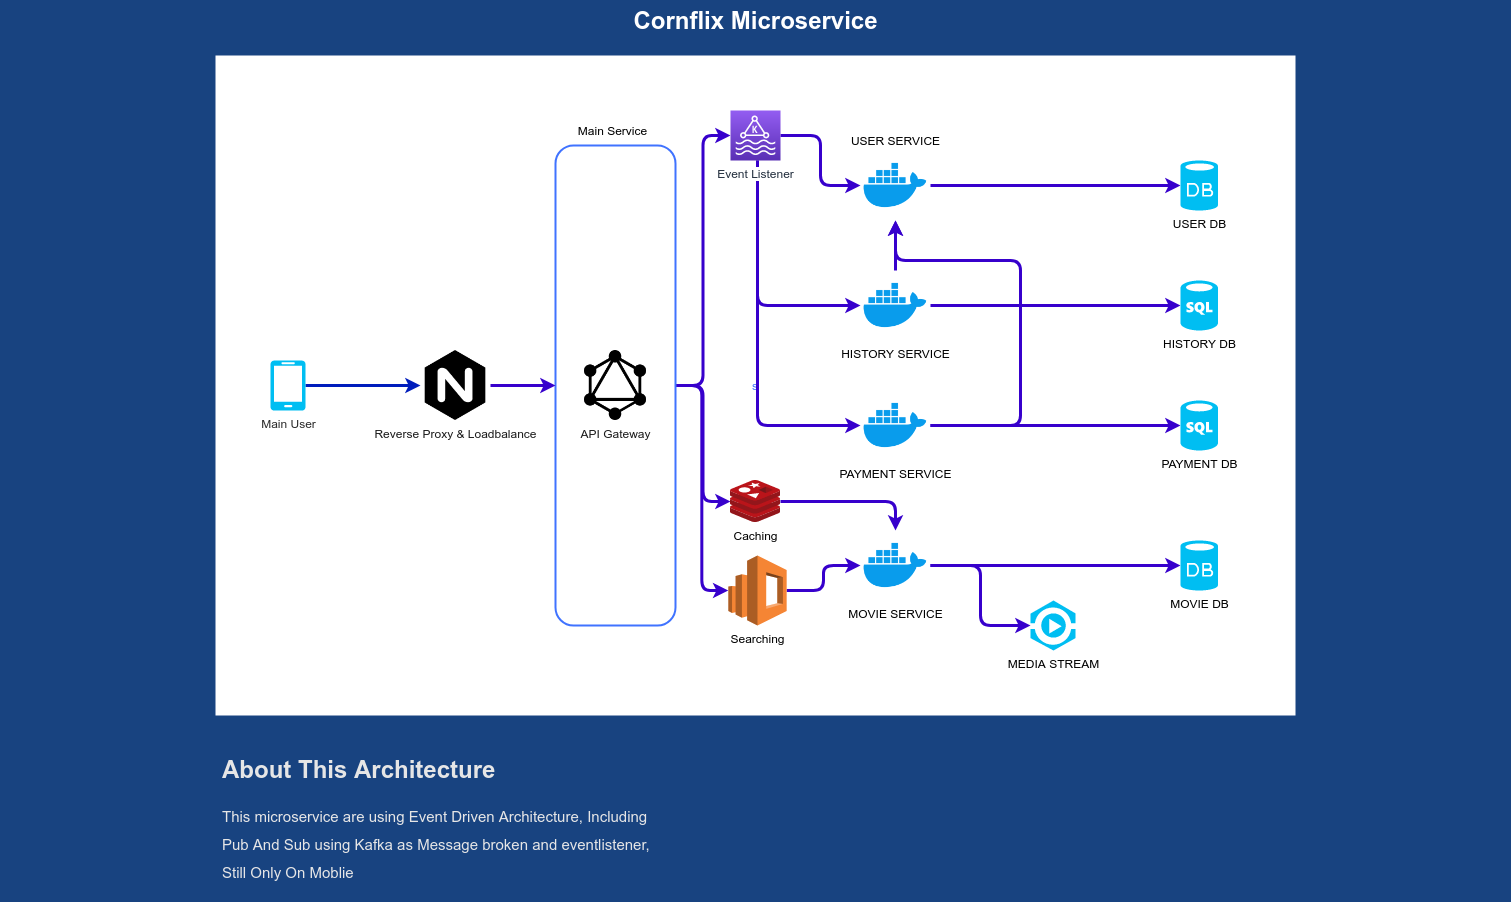

The diagram above was exported from draw.io. Its source (the exported page's mxGraphModel, read from the mxfile embedded in the PNG):
<mxGraphModel dx="1447" dy="767" grid="1" gridSize="10" guides="1" tooltips="1" connect="1" arrows="1" fold="1" page="1" pageScale="1.5" pageWidth="1169" pageHeight="826" background="#184380" math="0" shadow="0">
  <root>
    <mxCell id="0" style=";html=1;" />
    <mxCell id="1" style=";html=1;" parent="0" />
    <mxCell id="23046e2b9bb16c14-113" value="Cornflix Microservice" style="text;strokeColor=none;fillColor=none;html=1;fontSize=24;fontStyle=1;verticalAlign=middle;align=center;shadow=0;fontColor=#FFFFFF;rounded=1;" parent="1" vertex="1">
      <mxGeometry x="120" y="40" width="1510" height="40" as="geometry" />
    </mxCell>
    <mxCell id="uDrbmgUzQRw74868jUo0-8" value="s" style="rounded=0;whiteSpace=wrap;html=1;fontColor=#4073FF;strokeColor=none;" parent="1" vertex="1">
      <mxGeometry x="335" y="95" width="1080" height="660" as="geometry" />
    </mxCell>
    <mxCell id="uDrbmgUzQRw74868jUo0-11" value="&lt;h1&gt;About This Architecture&lt;/h1&gt;&lt;h1&gt;&lt;span style=&quot;font-weight: normal&quot;&gt;&lt;font style=&quot;font-size: 15px&quot;&gt;This microservice are using Event Driven Architecture, Including Pub And Sub using Kafka as Message broken and eventlistener, Still Only On Moblie&lt;/font&gt;&lt;/span&gt;&lt;br&gt;&lt;/h1&gt;" style="text;html=1;strokeColor=none;spacing=5;spacingTop=-20;whiteSpace=wrap;overflow=hidden;rounded=0;fontColor=#E6E6E6;" parent="1" vertex="1">
      <mxGeometry x="337" y="790" width="463" height="150" as="geometry" />
    </mxCell>
    <mxCell id="uDrbmgUzQRw74868jUo0-18" style="edgeStyle=orthogonalEdgeStyle;rounded=1;orthogonalLoop=1;jettySize=auto;html=1;fontColor=#E6E6E6;jumpStyle=none;strokeWidth=3;fillColor=#0050ef;strokeColor=#001DBC;" parent="1" source="uDrbmgUzQRw74868jUo0-12" target="uDrbmgUzQRw74868jUo0-19" edge="1">
      <mxGeometry relative="1" as="geometry">
        <mxPoint x="560" y="425" as="targetPoint" />
      </mxGeometry>
    </mxCell>
    <mxCell id="uDrbmgUzQRw74868jUo0-12" value="&lt;font color=&quot;#2b2b2b&quot;&gt;Main User&lt;/font&gt;" style="verticalLabelPosition=bottom;html=1;verticalAlign=top;align=center;strokeColor=none;fillColor=#00BEF2;shape=mxgraph.azure.mobile;pointerEvents=1;rounded=1;fontColor=#E6E6E6;" parent="1" vertex="1">
      <mxGeometry x="390" y="400" width="35" height="50" as="geometry" />
    </mxCell>
    <mxCell id="uDrbmgUzQRw74868jUo0-19" value="Reverse Proxy &amp;amp; Loadbalance&lt;br&gt;" style="shape=image;html=1;verticalAlign=top;verticalLabelPosition=bottom;labelBackgroundColor=#ffffff;imageAspect=0;aspect=fixed;image=https://cdn4.iconfinder.com/data/icons/logos-brands-5/24/nginx-128.png;rounded=1;fillColor=#C2C2C2;fontColor=#1C1C1C;" parent="1" vertex="1">
      <mxGeometry x="540" y="390" width="70" height="70" as="geometry" />
    </mxCell>
    <mxCell id="AYJCMkIe-aq3phiVASWr-14" style="edgeStyle=orthogonalEdgeStyle;rounded=1;jumpStyle=none;orthogonalLoop=1;jettySize=auto;html=1;strokeWidth=3;fontColor=#000000;fillColor=#6a00ff;strokeColor=#3700CC;" edge="1" parent="1" source="uDrbmgUzQRw74868jUo0-22" target="AYJCMkIe-aq3phiVASWr-6">
      <mxGeometry relative="1" as="geometry" />
    </mxCell>
    <mxCell id="AYJCMkIe-aq3phiVASWr-22" style="edgeStyle=orthogonalEdgeStyle;rounded=1;jumpStyle=none;orthogonalLoop=1;jettySize=auto;html=1;strokeWidth=3;fontColor=#000000;fillColor=#6a00ff;strokeColor=#3700CC;" edge="1" parent="1" source="uDrbmgUzQRw74868jUo0-22" target="AYJCMkIe-aq3phiVASWr-20">
      <mxGeometry relative="1" as="geometry" />
    </mxCell>
    <mxCell id="AYJCMkIe-aq3phiVASWr-24" style="edgeStyle=orthogonalEdgeStyle;rounded=1;jumpStyle=none;orthogonalLoop=1;jettySize=auto;html=1;strokeWidth=3;fontColor=#000000;fillColor=#6a00ff;strokeColor=#3700CC;" edge="1" parent="1" source="uDrbmgUzQRw74868jUo0-22" target="AYJCMkIe-aq3phiVASWr-23">
      <mxGeometry relative="1" as="geometry" />
    </mxCell>
    <mxCell id="uDrbmgUzQRw74868jUo0-22" value="&lt;p&gt;&lt;br&gt;&lt;/p&gt;" style="rounded=1;whiteSpace=wrap;html=1;strokeWidth=2;fontColor=#ffffff;fillColor=none;strokeColor=#4073FF;" parent="1" vertex="1">
      <mxGeometry x="675" y="185" width="120" height="480" as="geometry" />
    </mxCell>
    <mxCell id="uDrbmgUzQRw74868jUo0-20" value="API Gateway" style="shape=image;html=1;verticalAlign=top;verticalLabelPosition=bottom;labelBackgroundColor=#ffffff;imageAspect=0;aspect=fixed;image=https://cdn4.iconfinder.com/data/icons/logos-brands-5/24/graphql-128.png;rounded=1;fillColor=#C2C2C2;fontColor=#1C1C1C;" parent="1" vertex="1">
      <mxGeometry x="700" y="390" width="70" height="70" as="geometry" />
    </mxCell>
    <mxCell id="uDrbmgUzQRw74868jUo0-21" style="edgeStyle=orthogonalEdgeStyle;rounded=1;jumpStyle=none;orthogonalLoop=1;jettySize=auto;html=1;exitX=1;exitY=0.5;exitDx=0;exitDy=0;strokeWidth=3;fontColor=#1C1C1C;fillColor=#6a00ff;strokeColor=#3700CC;entryX=0;entryY=0.5;entryDx=0;entryDy=0;" parent="1" source="uDrbmgUzQRw74868jUo0-19" target="uDrbmgUzQRw74868jUo0-22" edge="1">
      <mxGeometry relative="1" as="geometry">
        <mxPoint x="650" y="425" as="targetPoint" />
      </mxGeometry>
    </mxCell>
    <mxCell id="uDrbmgUzQRw74868jUo0-24" value="Main Service" style="text;html=1;strokeColor=none;fillColor=none;align=center;verticalAlign=middle;whiteSpace=wrap;rounded=0;fontColor=#000000;" parent="1" vertex="1">
      <mxGeometry x="695" y="160" width="75" height="20" as="geometry" />
    </mxCell>
    <mxCell id="AYJCMkIe-aq3phiVASWr-11" style="edgeStyle=orthogonalEdgeStyle;rounded=1;jumpStyle=none;orthogonalLoop=1;jettySize=auto;html=1;entryX=0;entryY=0.5;entryDx=0;entryDy=0;entryPerimeter=0;strokeWidth=3;fontColor=#000000;fillColor=#6a00ff;strokeColor=#3700CC;" edge="1" parent="1" source="AYJCMkIe-aq3phiVASWr-1" target="AYJCMkIe-aq3phiVASWr-10">
      <mxGeometry relative="1" as="geometry" />
    </mxCell>
    <mxCell id="AYJCMkIe-aq3phiVASWr-1" value="USER SERVICE" style="shape=image;html=1;verticalAlign=bottom;verticalLabelPosition=top;labelBackgroundColor=#ffffff;imageAspect=0;aspect=fixed;image=https://cdn4.iconfinder.com/data/icons/logos-and-brands/512/97_Docker_logo_logos-128.png;rounded=1;strokeColor=#4073FF;strokeWidth=2;fillColor=none;fontColor=#000000;labelBorderColor=none;labelPosition=center;align=center;" vertex="1" parent="1">
      <mxGeometry x="980" y="190" width="70" height="70" as="geometry" />
    </mxCell>
    <mxCell id="AYJCMkIe-aq3phiVASWr-29" style="edgeStyle=orthogonalEdgeStyle;rounded=1;jumpStyle=none;orthogonalLoop=1;jettySize=auto;html=1;entryX=0;entryY=0.5;entryDx=0;entryDy=0;entryPerimeter=0;strokeWidth=3;fontColor=#000000;fillColor=#6a00ff;strokeColor=#3700CC;" edge="1" parent="1" source="AYJCMkIe-aq3phiVASWr-2" target="AYJCMkIe-aq3phiVASWr-28">
      <mxGeometry relative="1" as="geometry" />
    </mxCell>
    <mxCell id="AYJCMkIe-aq3phiVASWr-35" style="edgeStyle=orthogonalEdgeStyle;rounded=1;jumpStyle=none;orthogonalLoop=1;jettySize=auto;html=1;entryX=0;entryY=0.5;entryDx=0;entryDy=0;entryPerimeter=0;strokeWidth=3;fontColor=#000000;fillColor=#6a00ff;strokeColor=#3700CC;" edge="1" parent="1" source="AYJCMkIe-aq3phiVASWr-2" target="AYJCMkIe-aq3phiVASWr-34">
      <mxGeometry relative="1" as="geometry" />
    </mxCell>
    <mxCell id="AYJCMkIe-aq3phiVASWr-2" value="MOVIE SERVICE" style="shape=image;html=1;verticalAlign=top;verticalLabelPosition=bottom;labelBackgroundColor=#ffffff;imageAspect=0;aspect=fixed;image=https://cdn4.iconfinder.com/data/icons/logos-and-brands/512/97_Docker_logo_logos-128.png;rounded=1;strokeColor=#4073FF;strokeWidth=2;fillColor=none;fontColor=#000000;" vertex="1" parent="1">
      <mxGeometry x="980" y="570" width="70" height="70" as="geometry" />
    </mxCell>
    <mxCell id="AYJCMkIe-aq3phiVASWr-26" style="edgeStyle=orthogonalEdgeStyle;rounded=1;jumpStyle=none;orthogonalLoop=1;jettySize=auto;html=1;entryX=0;entryY=0.5;entryDx=0;entryDy=0;entryPerimeter=0;strokeWidth=3;fontColor=#000000;fillColor=#6a00ff;strokeColor=#3700CC;" edge="1" parent="1" source="AYJCMkIe-aq3phiVASWr-3" target="AYJCMkIe-aq3phiVASWr-25">
      <mxGeometry relative="1" as="geometry" />
    </mxCell>
    <mxCell id="AYJCMkIe-aq3phiVASWr-33" style="edgeStyle=orthogonalEdgeStyle;rounded=1;jumpStyle=none;orthogonalLoop=1;jettySize=auto;html=1;strokeWidth=3;fontColor=#000000;fillColor=#6a00ff;strokeColor=#3700CC;" edge="1" parent="1" source="AYJCMkIe-aq3phiVASWr-3" target="AYJCMkIe-aq3phiVASWr-1">
      <mxGeometry relative="1" as="geometry">
        <Array as="points">
          <mxPoint x="1140" y="465" />
          <mxPoint x="1140" y="300" />
          <mxPoint x="1015" y="300" />
        </Array>
      </mxGeometry>
    </mxCell>
    <mxCell id="AYJCMkIe-aq3phiVASWr-3" value="PAYMENT SERVICE" style="shape=image;html=1;verticalAlign=top;verticalLabelPosition=bottom;labelBackgroundColor=#ffffff;imageAspect=0;aspect=fixed;image=https://cdn4.iconfinder.com/data/icons/logos-and-brands/512/97_Docker_logo_logos-128.png;rounded=1;strokeColor=#4073FF;strokeWidth=2;fillColor=none;fontColor=#000000;" vertex="1" parent="1">
      <mxGeometry x="980" y="430" width="70" height="70" as="geometry" />
    </mxCell>
    <mxCell id="AYJCMkIe-aq3phiVASWr-13" style="edgeStyle=orthogonalEdgeStyle;rounded=1;jumpStyle=none;orthogonalLoop=1;jettySize=auto;html=1;entryX=0;entryY=0.5;entryDx=0;entryDy=0;entryPerimeter=0;strokeWidth=3;fontColor=#000000;fillColor=#6a00ff;strokeColor=#3700CC;" edge="1" parent="1" source="AYJCMkIe-aq3phiVASWr-4" target="AYJCMkIe-aq3phiVASWr-12">
      <mxGeometry relative="1" as="geometry" />
    </mxCell>
    <mxCell id="AYJCMkIe-aq3phiVASWr-4" value="HISTORY SERVICE" style="shape=image;html=1;verticalAlign=top;verticalLabelPosition=bottom;labelBackgroundColor=#ffffff;imageAspect=0;aspect=fixed;image=https://cdn4.iconfinder.com/data/icons/logos-and-brands/512/97_Docker_logo_logos-128.png;rounded=1;strokeColor=#4073FF;strokeWidth=2;fillColor=none;fontColor=#000000;" vertex="1" parent="1">
      <mxGeometry x="980" y="310" width="70" height="70" as="geometry" />
    </mxCell>
    <mxCell id="AYJCMkIe-aq3phiVASWr-10" value="USER DB" style="verticalLabelPosition=bottom;html=1;verticalAlign=top;align=center;strokeColor=none;fillColor=#00BEF2;shape=mxgraph.azure.database;rounded=1;fontColor=#000000;" vertex="1" parent="1">
      <mxGeometry x="1300" y="200" width="37.5" height="50" as="geometry" />
    </mxCell>
    <mxCell id="AYJCMkIe-aq3phiVASWr-12" value="HISTORY DB" style="verticalLabelPosition=bottom;html=1;verticalAlign=top;align=center;strokeColor=none;fillColor=#00BEF2;shape=mxgraph.azure.sql_database;rounded=1;fontColor=#000000;" vertex="1" parent="1">
      <mxGeometry x="1300" y="320" width="37.5" height="50" as="geometry" />
    </mxCell>
    <mxCell id="AYJCMkIe-aq3phiVASWr-15" style="edgeStyle=orthogonalEdgeStyle;rounded=1;jumpStyle=none;orthogonalLoop=1;jettySize=auto;html=1;strokeWidth=3;fontColor=#000000;fillColor=#6a00ff;strokeColor=#3700CC;" edge="1" parent="1" source="AYJCMkIe-aq3phiVASWr-6" target="AYJCMkIe-aq3phiVASWr-1">
      <mxGeometry relative="1" as="geometry" />
    </mxCell>
    <mxCell id="AYJCMkIe-aq3phiVASWr-16" style="edgeStyle=orthogonalEdgeStyle;rounded=1;jumpStyle=none;orthogonalLoop=1;jettySize=auto;html=1;strokeWidth=3;fontColor=#000000;fillColor=#6a00ff;strokeColor=#3700CC;" edge="1" parent="1" source="AYJCMkIe-aq3phiVASWr-6" target="AYJCMkIe-aq3phiVASWr-4">
      <mxGeometry relative="1" as="geometry">
        <Array as="points">
          <mxPoint x="877" y="345" />
        </Array>
      </mxGeometry>
    </mxCell>
    <mxCell id="AYJCMkIe-aq3phiVASWr-17" style="edgeStyle=orthogonalEdgeStyle;rounded=1;jumpStyle=none;orthogonalLoop=1;jettySize=auto;html=1;strokeWidth=3;fontColor=#000000;fillColor=#6a00ff;strokeColor=#3700CC;" edge="1" parent="1" source="AYJCMkIe-aq3phiVASWr-6" target="AYJCMkIe-aq3phiVASWr-3">
      <mxGeometry relative="1" as="geometry">
        <Array as="points">
          <mxPoint x="877" y="465" />
        </Array>
      </mxGeometry>
    </mxCell>
    <mxCell id="AYJCMkIe-aq3phiVASWr-6" value="Event Listener" style="outlineConnect=0;fontColor=#232F3E;gradientColor=#945DF2;gradientDirection=north;fillColor=#5A30B5;strokeColor=#ffffff;dashed=0;verticalLabelPosition=bottom;verticalAlign=top;align=center;html=1;fontSize=12;fontStyle=0;aspect=fixed;shape=mxgraph.aws4.resourceIcon;resIcon=mxgraph.aws4.managed_streaming_for_kafka;rounded=1;labelBackgroundColor=#ffffff;" vertex="1" parent="1">
      <mxGeometry x="850" y="150" width="50" height="50" as="geometry" />
    </mxCell>
    <mxCell id="AYJCMkIe-aq3phiVASWr-21" style="edgeStyle=orthogonalEdgeStyle;rounded=1;jumpStyle=none;orthogonalLoop=1;jettySize=auto;html=1;strokeWidth=3;fontColor=#000000;fillColor=#6a00ff;strokeColor=#3700CC;" edge="1" parent="1" source="AYJCMkIe-aq3phiVASWr-20" target="AYJCMkIe-aq3phiVASWr-2">
      <mxGeometry relative="1" as="geometry" />
    </mxCell>
    <mxCell id="AYJCMkIe-aq3phiVASWr-20" value="Caching" style="aspect=fixed;html=1;points=[];align=center;image;fontSize=12;image=img/lib/mscae/Cache_Redis_Product.svg;rounded=1;labelBackgroundColor=#ffffff;strokeColor=#4073FF;strokeWidth=2;fillColor=none;" vertex="1" parent="1">
      <mxGeometry x="850" y="520" width="50" height="42" as="geometry" />
    </mxCell>
    <mxCell id="AYJCMkIe-aq3phiVASWr-27" style="edgeStyle=orthogonalEdgeStyle;rounded=1;jumpStyle=none;orthogonalLoop=1;jettySize=auto;html=1;strokeWidth=3;fontColor=#000000;fillColor=#6a00ff;strokeColor=#3700CC;" edge="1" parent="1" source="AYJCMkIe-aq3phiVASWr-23" target="AYJCMkIe-aq3phiVASWr-2">
      <mxGeometry relative="1" as="geometry" />
    </mxCell>
    <mxCell id="AYJCMkIe-aq3phiVASWr-23" value="Searching" style="outlineConnect=0;dashed=0;verticalLabelPosition=bottom;verticalAlign=top;align=center;html=1;shape=mxgraph.aws3.elasticsearch_service;fillColor=#F58534;gradientColor=none;rounded=1;labelBackgroundColor=#ffffff;strokeColor=#4073FF;strokeWidth=2;fontColor=#000000;" vertex="1" parent="1">
      <mxGeometry x="847.8299999999999" y="595" width="58.33" height="70" as="geometry" />
    </mxCell>
    <mxCell id="AYJCMkIe-aq3phiVASWr-25" value="PAYMENT DB" style="verticalLabelPosition=bottom;html=1;verticalAlign=top;align=center;strokeColor=none;fillColor=#00BEF2;shape=mxgraph.azure.sql_database;rounded=1;fontColor=#000000;" vertex="1" parent="1">
      <mxGeometry x="1300" y="440" width="37.5" height="50" as="geometry" />
    </mxCell>
    <mxCell id="AYJCMkIe-aq3phiVASWr-28" value="MOVIE DB" style="verticalLabelPosition=bottom;html=1;verticalAlign=top;align=center;strokeColor=none;fillColor=#00BEF2;shape=mxgraph.azure.database;rounded=1;labelBackgroundColor=#ffffff;fontColor=#000000;" vertex="1" parent="1">
      <mxGeometry x="1300" y="580" width="37.5" height="50" as="geometry" />
    </mxCell>
    <mxCell id="AYJCMkIe-aq3phiVASWr-32" style="edgeStyle=orthogonalEdgeStyle;rounded=1;jumpStyle=none;orthogonalLoop=1;jettySize=auto;html=1;strokeWidth=3;fontColor=#000000;fillColor=#6a00ff;strokeColor=#3700CC;" edge="1" parent="1" source="AYJCMkIe-aq3phiVASWr-4" target="AYJCMkIe-aq3phiVASWr-1">
      <mxGeometry relative="1" as="geometry" />
    </mxCell>
    <mxCell id="AYJCMkIe-aq3phiVASWr-34" value="MEDIA STREAM" style="verticalLabelPosition=bottom;html=1;verticalAlign=top;align=center;strokeColor=none;fillColor=#00BEF2;shape=mxgraph.azure.media_service;pointerEvents=1;rounded=1;labelBackgroundColor=#ffffff;fontColor=#000000;" vertex="1" parent="1">
      <mxGeometry x="1150" y="640" width="45" height="50" as="geometry" />
    </mxCell>
  </root>
</mxGraphModel>